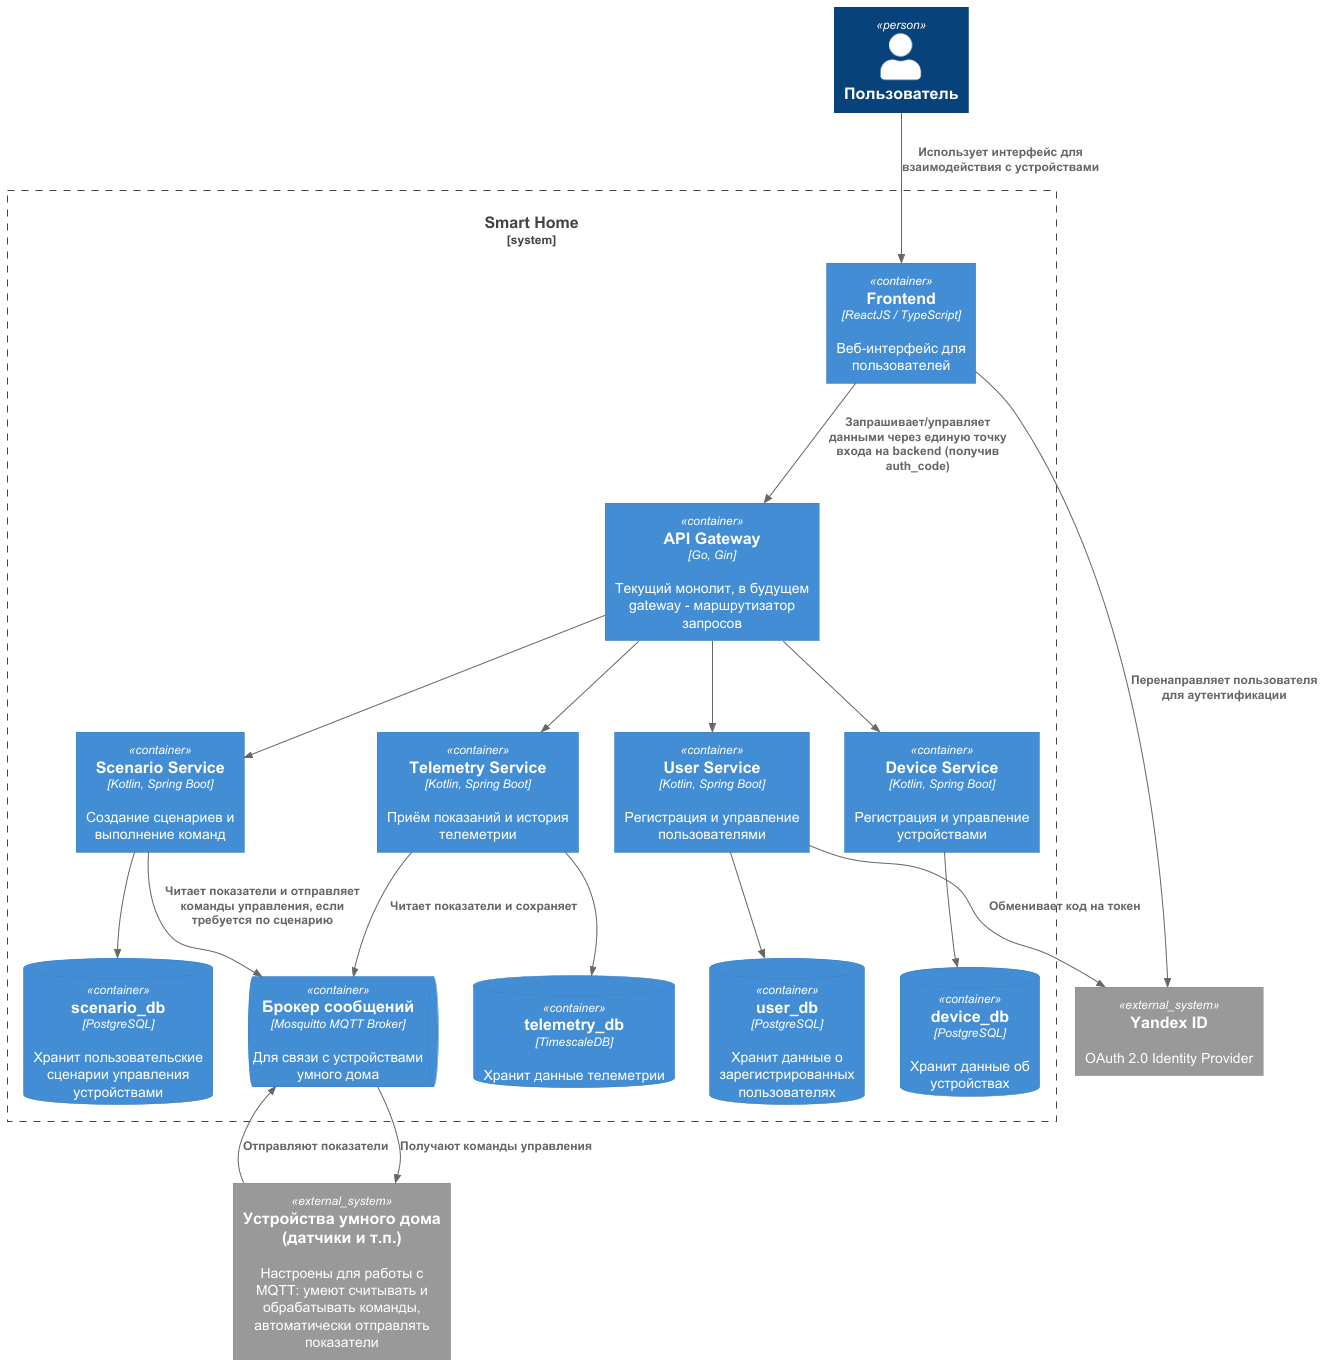

The diagram above was rendered by PlantUML. Its source (embedded in the PNG):
@startuml
!include C4_Container_template.puml
Person(user, "Пользователь")
System_Boundary(smartHome, "Smart Home") {
    Container(frontend, "Frontend", "ReactJS / TypeScript", "Веб-интерфейс для пользователей")

    Container(apiGateway, "API Gateway", "Go, Gin", "Текущий монолит, в будущем gateway - маршрутизатор запросов")
    Container(userService, "User Service", "Kotlin, Spring Boot", "Регистрация и управление пользователями")
    Container(deviceService, "Device Service", "Kotlin, Spring Boot", "Регистрация и управление устройствами")
    Container(scenarioService, "Scenario Service", "Kotlin, Spring Boot", "Создание сценариев и выполнение команд")
    Container(telemetryService, "Telemetry Service", "Kotlin, Spring Boot", "Приём показаний и история телеметрии")

    ContainerDb(userDB, "user_db", "PostgreSQL", "Хранит данные о зарегистрированных пользователях")
    ContainerDb(deviceDB, "device_db", "PostgreSQL", "Хранит данные об устройствах")
    ContainerDb(scenarioDB, "scenario_db", "PostgreSQL", "Хранит пользовательские сценарии управления устройствами")
    ContainerDb(telemetryDB, "telemetry_db", "TimescaleDB", "Хранит данные телеметрии")

    ContainerQueue(mqtt, "Брокер сообщений", "Mosquitto MQTT Broker", "Для связи с устройствами умного дома")
}
System_Ext(sensors, "Устройства умного дома (датчики и т.п.)", "Настроены для работы с MQTT: умеют считывать и обрабатывать команды, автоматически отправлять показатели")
System_Ext(yandex, "Yandex ID", "OAuth 2.0 Identity Provider")

Rel(user, frontend, "Использует интерфейс для взаимодействия с устройствами")

Rel(frontend, apiGateway, "Запрашивает/управляет данными через единую точку входа на backend (получив auth_code)")
Rel(apiGateway, userService, "")
Rel(apiGateway, deviceService, "")
Rel(apiGateway, scenarioService, "")
Rel(apiGateway, telemetryService, "")

Rel(userService, userDB, "")
Rel(deviceService, deviceDB, "")
Rel(scenarioService, scenarioDB, "")
Rel(telemetryService, telemetryDB, "")

Rel(telemetryService, mqtt, "Читает показатели и сохраняет")
Rel(scenarioService, mqtt, "Читает показатели и отправляет команды управления, если требуется по сценарию")

Rel(mqtt, sensors, "Получают команды управления")
Rel(sensors, mqtt, "Отправляют показатели")
Rel(frontend, yandex, "Перенаправляет пользователя для аутентификации")
Rel(userService, yandex, "Обменивает код на токен")
@enduml